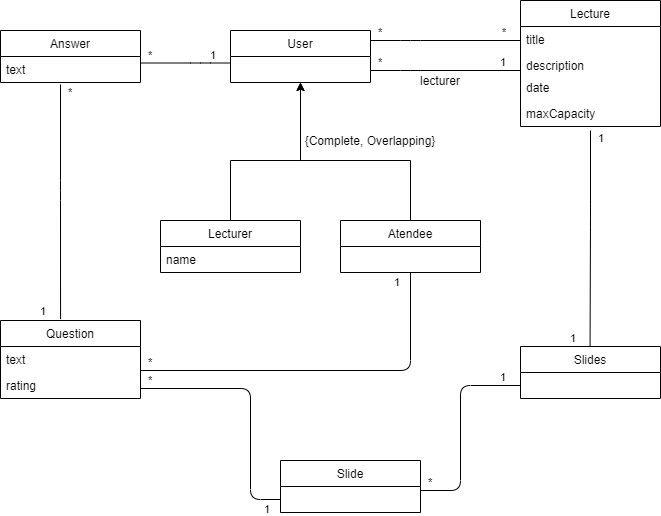

The diagram above was exported from draw.io. Its source (the exported page's mxGraphModel, read from the mxfile embedded in the PNG):
<mxGraphModel dx="1022" dy="437" grid="1" gridSize="10" guides="1" tooltips="1" connect="1" arrows="1" fold="1" page="1" pageScale="1" pageWidth="827" pageHeight="1169" math="0" shadow="0">
  <root>
    <mxCell id="0" />
    <mxCell id="1" parent="0" />
    <mxCell id="-NSfsg-L4fePUu3XIC-l-18" value="" style="endArrow=none;html=1;edgeStyle=orthogonalEdgeStyle;" parent="1" edge="1">
      <mxGeometry relative="1" as="geometry">
        <mxPoint x="390" y="130" as="sourcePoint" />
        <mxPoint x="540" y="130" as="targetPoint" />
        <Array as="points">
          <mxPoint x="430" y="130" />
          <mxPoint x="430" y="130" />
        </Array>
      </mxGeometry>
    </mxCell>
    <mxCell id="-NSfsg-L4fePUu3XIC-l-19" value="*" style="edgeLabel;resizable=0;html=1;align=left;verticalAlign=bottom;" parent="-NSfsg-L4fePUu3XIC-l-18" connectable="0" vertex="1">
      <mxGeometry x="-1" relative="1" as="geometry">
        <mxPoint x="6" as="offset" />
      </mxGeometry>
    </mxCell>
    <mxCell id="-NSfsg-L4fePUu3XIC-l-20" value="1" style="edgeLabel;resizable=0;html=1;align=right;verticalAlign=bottom;" parent="-NSfsg-L4fePUu3XIC-l-18" connectable="0" vertex="1">
      <mxGeometry x="1" relative="1" as="geometry">
        <mxPoint x="-14" as="offset" />
      </mxGeometry>
    </mxCell>
    <mxCell id="-NSfsg-L4fePUu3XIC-l-50" style="edgeStyle=orthogonalEdgeStyle;rounded=0;orthogonalLoop=1;jettySize=auto;html=1;exitX=0.5;exitY=0;exitDx=0;exitDy=0;entryX=0.5;entryY=1;entryDx=0;entryDy=0;" parent="1" source="-NSfsg-L4fePUu3XIC-l-12" target="-NSfsg-L4fePUu3XIC-l-46" edge="1">
      <mxGeometry relative="1" as="geometry">
        <Array as="points">
          <mxPoint x="250" y="220" />
          <mxPoint x="320" y="220" />
        </Array>
      </mxGeometry>
    </mxCell>
    <mxCell id="-NSfsg-L4fePUu3XIC-l-51" style="edgeStyle=orthogonalEdgeStyle;rounded=0;orthogonalLoop=1;jettySize=auto;html=1;exitX=0.5;exitY=0;exitDx=0;exitDy=0;entryX=0.5;entryY=1;entryDx=0;entryDy=0;" parent="1" source="-NSfsg-L4fePUu3XIC-l-25" target="-NSfsg-L4fePUu3XIC-l-46" edge="1">
      <mxGeometry relative="1" as="geometry">
        <mxPoint x="330" y="160" as="targetPoint" />
        <Array as="points">
          <mxPoint x="430" y="220" />
          <mxPoint x="320" y="220" />
        </Array>
      </mxGeometry>
    </mxCell>
    <mxCell id="-NSfsg-L4fePUu3XIC-l-52" value="{Complete, Overlapping}" style="text;html=1;strokeColor=none;fillColor=none;align=center;verticalAlign=middle;whiteSpace=wrap;rounded=0;" parent="1" vertex="1">
      <mxGeometry x="310" y="190" width="160" height="20" as="geometry" />
    </mxCell>
    <mxCell id="-NSfsg-L4fePUu3XIC-l-54" value="" style="endArrow=none;html=1;edgeStyle=orthogonalEdgeStyle;" parent="1" edge="1">
      <mxGeometry relative="1" as="geometry">
        <mxPoint x="390" y="100" as="sourcePoint" />
        <mxPoint x="540" y="100" as="targetPoint" />
        <Array as="points">
          <mxPoint x="430" y="100" />
          <mxPoint x="430" y="100" />
        </Array>
      </mxGeometry>
    </mxCell>
    <mxCell id="-NSfsg-L4fePUu3XIC-l-55" value="*" style="edgeLabel;resizable=0;html=1;align=left;verticalAlign=bottom;" parent="-NSfsg-L4fePUu3XIC-l-54" connectable="0" vertex="1">
      <mxGeometry x="-1" relative="1" as="geometry">
        <mxPoint x="6" as="offset" />
      </mxGeometry>
    </mxCell>
    <mxCell id="-NSfsg-L4fePUu3XIC-l-56" value="*" style="edgeLabel;resizable=0;html=1;align=right;verticalAlign=bottom;" parent="-NSfsg-L4fePUu3XIC-l-54" connectable="0" vertex="1">
      <mxGeometry x="1" relative="1" as="geometry">
        <mxPoint x="-14" as="offset" />
      </mxGeometry>
    </mxCell>
    <mxCell id="-NSfsg-L4fePUu3XIC-l-57" value="lecturer" style="text;html=1;strokeColor=none;fillColor=none;align=center;verticalAlign=middle;whiteSpace=wrap;rounded=0;" parent="1" vertex="1">
      <mxGeometry x="380" y="130" width="160" height="20" as="geometry" />
    </mxCell>
    <mxCell id="-NSfsg-L4fePUu3XIC-l-12" value="Lecturer" style="swimlane;fontStyle=0;childLayout=stackLayout;horizontal=1;startSize=26;fillColor=none;horizontalStack=0;resizeParent=1;resizeParentMax=0;resizeLast=0;collapsible=1;marginBottom=0;" parent="1" vertex="1">
      <mxGeometry x="180" y="280" width="140" height="52" as="geometry" />
    </mxCell>
    <mxCell id="-NSfsg-L4fePUu3XIC-l-14" value="name" style="text;strokeColor=none;fillColor=none;align=left;verticalAlign=top;spacingLeft=4;spacingRight=4;overflow=hidden;rotatable=0;points=[[0,0.5],[1,0.5]];portConstraint=eastwest;" parent="-NSfsg-L4fePUu3XIC-l-12" vertex="1">
      <mxGeometry y="26" width="140" height="26" as="geometry" />
    </mxCell>
    <mxCell id="-NSfsg-L4fePUu3XIC-l-46" value="User" style="swimlane;fontStyle=0;childLayout=stackLayout;horizontal=1;startSize=26;fillColor=none;horizontalStack=0;resizeParent=1;resizeParentMax=0;resizeLast=0;collapsible=1;marginBottom=0;" parent="1" vertex="1">
      <mxGeometry x="250" y="90" width="140" height="52" as="geometry" />
    </mxCell>
    <mxCell id="-NSfsg-L4fePUu3XIC-l-25" value="Atendee" style="swimlane;fontStyle=0;childLayout=stackLayout;horizontal=1;startSize=26;fillColor=none;horizontalStack=0;resizeParent=1;resizeParentMax=0;resizeLast=0;collapsible=1;marginBottom=0;" parent="1" vertex="1">
      <mxGeometry x="360" y="280" width="140" height="52" as="geometry" />
    </mxCell>
    <mxCell id="-NSfsg-L4fePUu3XIC-l-6" value="Lecture" style="swimlane;fontStyle=0;childLayout=stackLayout;horizontal=1;startSize=26;fillColor=none;horizontalStack=0;resizeParent=1;resizeParentMax=0;resizeLast=0;collapsible=1;marginBottom=0;" parent="1" vertex="1">
      <mxGeometry x="540" y="60" width="140" height="126" as="geometry" />
    </mxCell>
    <mxCell id="-NSfsg-L4fePUu3XIC-l-8" value="title" style="text;strokeColor=none;fillColor=none;align=left;verticalAlign=top;spacingLeft=4;spacingRight=4;overflow=hidden;rotatable=0;points=[[0,0.5],[1,0.5]];portConstraint=eastwest;" parent="-NSfsg-L4fePUu3XIC-l-6" vertex="1">
      <mxGeometry y="26" width="140" height="26" as="geometry" />
    </mxCell>
    <mxCell id="-NSfsg-L4fePUu3XIC-l-9" value="description" style="text;strokeColor=none;fillColor=none;align=left;verticalAlign=top;spacingLeft=4;spacingRight=4;overflow=hidden;rotatable=0;points=[[0,0.5],[1,0.5]];portConstraint=eastwest;" parent="-NSfsg-L4fePUu3XIC-l-6" vertex="1">
      <mxGeometry y="52" width="140" height="22" as="geometry" />
    </mxCell>
    <mxCell id="-NSfsg-L4fePUu3XIC-l-10" value="date" style="text;strokeColor=none;fillColor=none;align=left;verticalAlign=top;spacingLeft=4;spacingRight=4;overflow=hidden;rotatable=0;points=[[0,0.5],[1,0.5]];portConstraint=eastwest;" parent="-NSfsg-L4fePUu3XIC-l-6" vertex="1">
      <mxGeometry y="74" width="140" height="26" as="geometry" />
    </mxCell>
    <mxCell id="-NSfsg-L4fePUu3XIC-l-11" value="maxCapacity" style="text;strokeColor=none;fillColor=none;align=left;verticalAlign=top;spacingLeft=4;spacingRight=4;overflow=hidden;rotatable=0;points=[[0,0.5],[1,0.5]];portConstraint=eastwest;" parent="-NSfsg-L4fePUu3XIC-l-6" vertex="1">
      <mxGeometry y="100" width="140" height="26" as="geometry" />
    </mxCell>
    <mxCell id="-NSfsg-L4fePUu3XIC-l-35" value="Question" style="swimlane;fontStyle=0;childLayout=stackLayout;horizontal=1;startSize=26;fillColor=none;horizontalStack=0;resizeParent=1;resizeParentMax=0;resizeLast=0;collapsible=1;marginBottom=0;" parent="1" vertex="1">
      <mxGeometry x="20" y="380" width="140" height="78" as="geometry" />
    </mxCell>
    <mxCell id="-NSfsg-L4fePUu3XIC-l-36" value="text" style="text;strokeColor=none;fillColor=none;align=left;verticalAlign=top;spacingLeft=4;spacingRight=4;overflow=hidden;rotatable=0;points=[[0,0.5],[1,0.5]];portConstraint=eastwest;" parent="-NSfsg-L4fePUu3XIC-l-35" vertex="1">
      <mxGeometry y="26" width="140" height="26" as="geometry" />
    </mxCell>
    <mxCell id="-NSfsg-L4fePUu3XIC-l-38" value="rating" style="text;strokeColor=none;fillColor=none;align=left;verticalAlign=top;spacingLeft=4;spacingRight=4;overflow=hidden;rotatable=0;points=[[0,0.5],[1,0.5]];portConstraint=eastwest;" parent="-NSfsg-L4fePUu3XIC-l-35" vertex="1">
      <mxGeometry y="52" width="140" height="26" as="geometry" />
    </mxCell>
    <mxCell id="-NSfsg-L4fePUu3XIC-l-58" value="Answer" style="swimlane;fontStyle=0;childLayout=stackLayout;horizontal=1;startSize=26;fillColor=none;horizontalStack=0;resizeParent=1;resizeParentMax=0;resizeLast=0;collapsible=1;marginBottom=0;" parent="1" vertex="1">
      <mxGeometry x="20" y="90" width="140" height="52" as="geometry" />
    </mxCell>
    <mxCell id="-NSfsg-L4fePUu3XIC-l-59" value="text" style="text;strokeColor=none;fillColor=none;align=left;verticalAlign=top;spacingLeft=4;spacingRight=4;overflow=hidden;rotatable=0;points=[[0,0.5],[1,0.5]];portConstraint=eastwest;" parent="-NSfsg-L4fePUu3XIC-l-58" vertex="1">
      <mxGeometry y="26" width="140" height="26" as="geometry" />
    </mxCell>
    <mxCell id="-NSfsg-L4fePUu3XIC-l-62" value="" style="endArrow=none;html=1;edgeStyle=orthogonalEdgeStyle;" parent="1" edge="1">
      <mxGeometry relative="1" as="geometry">
        <mxPoint x="160" y="122.5" as="sourcePoint" />
        <mxPoint x="250" y="122.5" as="targetPoint" />
        <Array as="points">
          <mxPoint x="220" y="122.5" />
          <mxPoint x="220" y="122.5" />
        </Array>
      </mxGeometry>
    </mxCell>
    <mxCell id="-NSfsg-L4fePUu3XIC-l-63" value="*" style="edgeLabel;resizable=0;html=1;align=left;verticalAlign=bottom;" parent="-NSfsg-L4fePUu3XIC-l-62" connectable="0" vertex="1">
      <mxGeometry x="-1" relative="1" as="geometry">
        <mxPoint x="6" as="offset" />
      </mxGeometry>
    </mxCell>
    <mxCell id="-NSfsg-L4fePUu3XIC-l-64" value="1" style="edgeLabel;resizable=0;html=1;align=right;verticalAlign=bottom;" parent="-NSfsg-L4fePUu3XIC-l-62" connectable="0" vertex="1">
      <mxGeometry x="1" relative="1" as="geometry">
        <mxPoint x="-14" as="offset" />
      </mxGeometry>
    </mxCell>
    <mxCell id="-NSfsg-L4fePUu3XIC-l-66" value="" style="endArrow=none;html=1;edgeStyle=orthogonalEdgeStyle;entryX=0.429;entryY=-0.017;entryDx=0;entryDy=0;entryPerimeter=0;" parent="1" target="-NSfsg-L4fePUu3XIC-l-35" edge="1">
      <mxGeometry relative="1" as="geometry">
        <mxPoint x="80" y="144" as="sourcePoint" />
        <mxPoint x="120" y="250" as="targetPoint" />
        <Array as="points">
          <mxPoint x="81" y="250" />
        </Array>
      </mxGeometry>
    </mxCell>
    <mxCell id="-NSfsg-L4fePUu3XIC-l-67" value="*" style="edgeLabel;resizable=0;html=1;align=left;verticalAlign=bottom;" parent="-NSfsg-L4fePUu3XIC-l-66" connectable="0" vertex="1">
      <mxGeometry x="-1" relative="1" as="geometry">
        <mxPoint x="6" y="16" as="offset" />
      </mxGeometry>
    </mxCell>
    <mxCell id="-NSfsg-L4fePUu3XIC-l-68" value="1" style="edgeLabel;resizable=0;html=1;align=right;verticalAlign=bottom;" parent="-NSfsg-L4fePUu3XIC-l-66" connectable="0" vertex="1">
      <mxGeometry x="1" relative="1" as="geometry">
        <mxPoint x="-14" as="offset" />
      </mxGeometry>
    </mxCell>
    <mxCell id="-NSfsg-L4fePUu3XIC-l-69" value="" style="endArrow=none;html=1;edgeStyle=orthogonalEdgeStyle;entryX=0.5;entryY=1;entryDx=0;entryDy=0;" parent="1" target="-NSfsg-L4fePUu3XIC-l-25" edge="1">
      <mxGeometry relative="1" as="geometry">
        <mxPoint x="160" y="430" as="sourcePoint" />
        <mxPoint x="460" y="430" as="targetPoint" />
        <Array as="points">
          <mxPoint x="430" y="430" />
        </Array>
      </mxGeometry>
    </mxCell>
    <mxCell id="-NSfsg-L4fePUu3XIC-l-70" value="*" style="edgeLabel;resizable=0;html=1;align=left;verticalAlign=bottom;" parent="-NSfsg-L4fePUu3XIC-l-69" connectable="0" vertex="1">
      <mxGeometry x="-1" relative="1" as="geometry">
        <mxPoint x="6" as="offset" />
      </mxGeometry>
    </mxCell>
    <mxCell id="-NSfsg-L4fePUu3XIC-l-71" value="1" style="edgeLabel;resizable=0;html=1;align=right;verticalAlign=bottom;" parent="-NSfsg-L4fePUu3XIC-l-69" connectable="0" vertex="1">
      <mxGeometry x="1" relative="1" as="geometry">
        <mxPoint x="-10" y="18" as="offset" />
      </mxGeometry>
    </mxCell>
    <mxCell id="CCVM-dkRjQiby5RWIwTq-1" value="Slides" style="swimlane;fontStyle=0;childLayout=stackLayout;horizontal=1;startSize=26;fillColor=none;horizontalStack=0;resizeParent=1;resizeParentMax=0;resizeLast=0;collapsible=1;marginBottom=0;" vertex="1" parent="1">
      <mxGeometry x="540" y="406" width="140" height="52" as="geometry" />
    </mxCell>
    <mxCell id="CCVM-dkRjQiby5RWIwTq-5" value="" style="endArrow=none;html=1;edgeStyle=orthogonalEdgeStyle;entryX=0.429;entryY=-0.017;entryDx=0;entryDy=0;entryPerimeter=0;" edge="1" parent="1">
      <mxGeometry relative="1" as="geometry">
        <mxPoint x="610" y="190" as="sourcePoint" />
        <mxPoint x="609.56" y="406.00399999999996" as="targetPoint" />
        <Array as="points">
          <mxPoint x="610.5" y="277.33" />
        </Array>
      </mxGeometry>
    </mxCell>
    <mxCell id="CCVM-dkRjQiby5RWIwTq-6" value="1" style="edgeLabel;resizable=0;html=1;align=left;verticalAlign=bottom;" connectable="0" vertex="1" parent="CCVM-dkRjQiby5RWIwTq-5">
      <mxGeometry x="-1" relative="1" as="geometry">
        <mxPoint x="6" y="16" as="offset" />
      </mxGeometry>
    </mxCell>
    <mxCell id="CCVM-dkRjQiby5RWIwTq-7" value="1" style="edgeLabel;resizable=0;html=1;align=right;verticalAlign=bottom;" connectable="0" vertex="1" parent="CCVM-dkRjQiby5RWIwTq-5">
      <mxGeometry x="1" relative="1" as="geometry">
        <mxPoint x="-14" as="offset" />
      </mxGeometry>
    </mxCell>
    <mxCell id="CCVM-dkRjQiby5RWIwTq-8" value="Slide" style="swimlane;fontStyle=0;childLayout=stackLayout;horizontal=1;startSize=26;fillColor=none;horizontalStack=0;resizeParent=1;resizeParentMax=0;resizeLast=0;collapsible=1;marginBottom=0;" vertex="1" parent="1">
      <mxGeometry x="300" y="520" width="140" height="52" as="geometry" />
    </mxCell>
    <mxCell id="CCVM-dkRjQiby5RWIwTq-12" value="" style="endArrow=none;html=1;edgeStyle=orthogonalEdgeStyle;entryX=0;entryY=0.75;entryDx=0;entryDy=0;" edge="1" parent="1" target="CCVM-dkRjQiby5RWIwTq-1">
      <mxGeometry relative="1" as="geometry">
        <mxPoint x="440" y="550" as="sourcePoint" />
        <mxPoint x="530" y="550" as="targetPoint" />
        <Array as="points">
          <mxPoint x="480" y="550" />
          <mxPoint x="480" y="445" />
        </Array>
      </mxGeometry>
    </mxCell>
    <mxCell id="CCVM-dkRjQiby5RWIwTq-13" value="*" style="edgeLabel;resizable=0;html=1;align=left;verticalAlign=bottom;" connectable="0" vertex="1" parent="CCVM-dkRjQiby5RWIwTq-12">
      <mxGeometry x="-1" relative="1" as="geometry">
        <mxPoint x="6" as="offset" />
      </mxGeometry>
    </mxCell>
    <mxCell id="CCVM-dkRjQiby5RWIwTq-14" value="1" style="edgeLabel;resizable=0;html=1;align=right;verticalAlign=bottom;" connectable="0" vertex="1" parent="CCVM-dkRjQiby5RWIwTq-12">
      <mxGeometry x="1" relative="1" as="geometry">
        <mxPoint x="-14" as="offset" />
      </mxGeometry>
    </mxCell>
    <mxCell id="CCVM-dkRjQiby5RWIwTq-15" value="" style="endArrow=none;html=1;edgeStyle=orthogonalEdgeStyle;entryX=0;entryY=0.75;entryDx=0;entryDy=0;" edge="1" parent="1" target="CCVM-dkRjQiby5RWIwTq-8">
      <mxGeometry relative="1" as="geometry">
        <mxPoint x="160" y="448" as="sourcePoint" />
        <mxPoint x="250" y="540" as="targetPoint" />
        <Array as="points">
          <mxPoint x="270" y="448" />
          <mxPoint x="270" y="559" />
        </Array>
      </mxGeometry>
    </mxCell>
    <mxCell id="CCVM-dkRjQiby5RWIwTq-16" value="*" style="edgeLabel;resizable=0;html=1;align=left;verticalAlign=bottom;" connectable="0" vertex="1" parent="CCVM-dkRjQiby5RWIwTq-15">
      <mxGeometry x="-1" relative="1" as="geometry">
        <mxPoint x="6" as="offset" />
      </mxGeometry>
    </mxCell>
    <mxCell id="CCVM-dkRjQiby5RWIwTq-17" value="1" style="edgeLabel;resizable=0;html=1;align=right;verticalAlign=bottom;" connectable="0" vertex="1" parent="CCVM-dkRjQiby5RWIwTq-15">
      <mxGeometry x="1" relative="1" as="geometry">
        <mxPoint x="-10" y="18" as="offset" />
      </mxGeometry>
    </mxCell>
  </root>
</mxGraphModel>